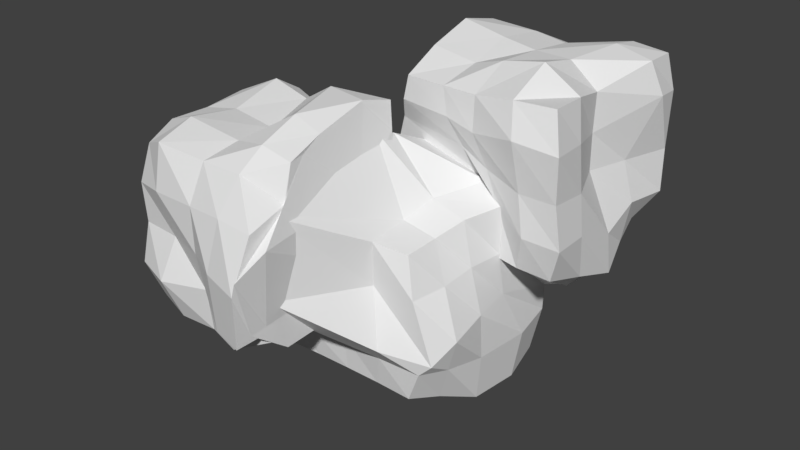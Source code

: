 # Source: cloud.blend  (saved by Blender 2.79.0; exported with 4.5.12 LTS)
import bpy
from mathutils import Matrix  # noqa: F401  (used for matrix-valued properties, if any)

bpy.ops.wm.read_factory_settings(use_empty=True)
scene = bpy.context.scene
scene.name = 'Scene'

# ---- collections
col_collection_1 = bpy.data.collections.new('Collection 1'); scene.collection.children.link(col_collection_1)

# ---- materials (node trees are filled in below, after node groups)
mat_cloud = bpy.data.materials.new('cloud')
mat_cloud.alpha_threshold = 0.0
mat_cloud.use_transparent_shadow = False
mat_cloud.roughness = 0.5

# ---- material node trees

# ---- world
world_world = bpy.data.worlds.new('World'); scene.world = world_world
world_world.color = (0.05088, 0.05088, 0.05088)
world_world.use_sun_shadow = False
world_world.sun_shadow_jitter_overblur = 0.0
world_world.cycles.sampling_method = 'MANUAL'

# ---- meshes
me_cube_001 = bpy.data.meshes.new('Cube.001')
me_cube_001.from_pydata([(-1.028, -1.015, -1.009), (-1.005, -1.004, 1.004), (-1.281, 1.309, -1.309), (-1.641, 1.227, 0.6909), (1.028, -1.015, -1.009), (1.005, -1.004, 1.004), (1.281, 1.309, -1.309), (1.641, 1.227, 0.6909), (-1.365, -0.0433, -1.361), (-1.37, -1.006, -0.4043), (-1.137, -0.1075, 1.154), (-1.377, 1.429, -0.3255), (0.0, 1.467, -1.2), (0.0, 1.667, 1.186), (1.377, 1.429, -0.3255), (1.365, -0.0433, -1.361), (1.138, -0.109, 1.155), (1.37, -1.006, -0.4043), (0.0, -1.0, -1.0), (0.05225, -2.28, 1.695), (-8.668e-05, -0.06606, 1.973), (0.0, -0.02929, -1.503), (-0.0001234, -1.644, -0.1055), (1.457, -0.1443, -0.04156), (0.0, 1.686, -0.3127), (-1.456, -0.1442, -0.04153), (-1.175, -0.5737, -1.143), (-1.138, -1.084, 0.4643), (-1.343, 0.3925, 1.223), (-1.355, 1.449, -0.7246), (-0.705, 1.458, -1.368), (1.166, 1.384, 0.8843), (1.355, 1.449, -0.7246), (1.409, 0.6899, -1.394), (1.007, -0.5064, 1.022), (1.206, -1.048, -0.5672), (0.503, -1.002, -1.001), (-0.5976, -1.158, 1.096), (-1.409, 0.6899, -1.394), (-1.206, -1.048, -0.5672), (-1.007, -0.5068, 1.022), (-1.703, 1.277, -0.129), (0.705, 1.458, -1.368), (-1.166, 1.384, 0.8843), (1.703, 1.277, -0.129), (1.175, -0.5737, -1.143), (1.346, 0.3855, 1.225), (1.138, -1.084, 0.4643), (-0.503, -1.002, -1.001), (0.5975, -1.17, 1.106), (8.26e-07, -0.4153, 2.109), (0.0002619, 0.6959, 1.62), (0.6516, -0.09608, 1.293), (-0.6506, -0.09397, 1.292), (0.0, -0.5034, -1.053), (0.0, 0.9458, -1.283), (-0.7726, -0.04188, -1.511), (0.7726, -0.04188, -1.511), (-0.7731, -1.307, -0.2721), (0.7731, -1.307, -0.2721), (0.0, -1.044, -0.5053), (-0.003136, -2.293, 0.5682), (1.543, -0.7436, -0.1032), (1.364, 0.4667, -0.03999), (1.458, -0.1, -0.6828), (1.266, -0.1105, 0.5496), (0.7478, 1.653, -0.3258), (-0.7478, 1.653, -0.3258), (0.0, 1.697, -0.778), (0.0, 1.904, 0.01883), (-1.366, 0.4659, -0.04042), (-1.543, -0.7436, -0.1032), (-1.458, -0.1, -0.6828), (-1.267, -0.1109, 0.5497), (-1.25, -0.6138, 0.5017), (-1.383, -0.6858, -0.5928), (-1.5, 0.7576, -0.7183), (-1.087, 1.508, -0.1313), (-0.7668, 1.653, -0.8081), (0.7668, 1.653, -0.8081), (1.34, 0.3674, 0.5649), (1.5, 0.7576, -0.7183), (1.383, -0.6858, -0.5928), (0.5677, -1.12, 0.4913), (0.5978, -1.075, -0.5619), (-0.5978, -1.075, -0.5619), (0.8612, 0.9322, -1.663), (-0.8612, 0.9322, -1.663), (-0.5685, -0.5248, -1.11), (-0.9763, 0.5631, 1.389), (0.9758, 0.565, 1.388), (0.5438, -0.5286, 1.126), (-0.543, -0.5274, 1.124), (0.5685, -0.5248, -1.11), (-0.5678, -1.12, 0.4914), (1.249, -0.613, 0.5018), (1.087, 1.508, -0.1313), (-1.338, 0.3686, 0.5646), (-0.1739, 0.5566, 0.5244), (-0.155, 0.4003, 2.559), (-0.1374, 2.859, 0.2531), (-0.1769, 2.61, 2.642), (2.08, 0.3911, 0.4283), (2.048, 0.346, 2.663), (1.978, 2.56, 0.4235), (2.148, 2.756, 2.73), (-0.2005, 2.296, -0.1341), (-0.2918, 0.4941, 1.955), (-0.1978, 1.624, 2.991), (-0.2093, 2.975, 1.402), (0.9168, 2.758, 0.113), (0.9251, 2.613, 2.595), (2.224, 2.81, 1.43), (2.205, 1.631, 0.06222), (1.888, 1.496, 2.506), (2.177, 0.2476, 1.532), (1.228, 0.3787, 0.5183), (0.8887, 0.3704, 2.553), (0.9548, 1.536, 2.823), (1.302, 1.888, -0.2238), (1.076, 0.4122, 1.626), (1.876, 1.493, 1.461), (0.9486, 2.893, 1.503), (-0.6931, 1.754, 2.017), (-0.2252, 1.77, 0.01703), (-0.2085, 0.3751, 2.235), (-0.1885, 2.231, 2.849), (-0.2424, 2.978, 0.8659), (0.3685, 2.853, 0.207), (1.634, 2.772, 2.774), (2.237, 2.787, 0.8245), (2.08, 2.099, 0.2895), (2.001, 0.9208, 2.63), (2.248, 0.2806, 0.9304), (1.595, 0.3769, 0.4546), (0.3964, 0.4008, 2.547), (-0.1699, 2.61, -0.03038), (-0.4287, 0.557, 1.573), (-0.1826, 0.958, 2.802), (-0.2009, 2.727, 2.095), (1.44, 2.603, 0.3067), (0.4451, 2.587, 2.599), (2.232, 2.846, 2.229), (2.15, 0.9844, 0.266), (2.176, 2.272, 2.757), (2.22, 0.1644, 2.174), (0.4708, 0.5055, 0.505), (1.49, 0.2839, 2.657), (0.9387, 0.8645, 2.858), (0.9847, 2.177, 2.764), (1.493, 1.491, 2.83), (0.4509, 1.578, 2.881), (1.526, 1.298, -0.1561), (1.093, 2.375, -0.1365), (0.6081, 2.142, -0.1907), (1.815, 1.779, -0.1686), (0.6462, 0.4823, 1.793), (1.664, 0.2297, 1.541), (1.245, 0.3901, 1.238), (0.9132, 0.3103, 2.09), (2.179, 0.8021, 1.489), (2.027, 2.104, 1.443), (2.163, 1.601, 0.6323), (1.869, 1.499, 1.964), (1.613, 2.857, 1.46), (0.4961, 2.974, 1.435), (0.9139, 2.802, 0.8884), (0.9612, 2.771, 2.098), (-0.4791, 2.711, 1.438), (-0.6568, 1.026, 2.033), (-0.282, 2.554, 0.3073), (-0.3209, 1.782, 2.797), (-0.2793, 0.9194, 2.514), (-0.5404, 1.645, 1.041), (-0.257, 2.828, 0.677), (0.4729, 2.74, 2.084), (0.5256, 2.936, 0.8693), (1.595, 2.741, 0.8804), (2.311, 2.396, 2.296), (2.159, 2.162, 0.8601), (2.221, 0.8259, 0.9174), (1.613, 0.09993, 2.237), (1.748, 0.2153, 0.9762), (0.8961, 0.5711, 1.436), (1.626, 2.244, 0.02087), (0.4611, 2.515, -0.1088), (0.754, 1.547, -0.04768), (0.5241, 2.213, 2.82), (1.654, 2.298, 2.865), (1.509, 0.8878, 2.959), (0.4743, 0.9368, 2.71), (1.875, 1.153, -0.04138), (0.4815, 0.3627, 2.175), (2.12, 0.8046, 2.11), (1.758, 2.932, 2.302), (-0.2604, 2.362, 2.504), (-1.989, -2.23, -0.09888), (-1.992, -2.235, 2.006), (-1.943, -0.1912, -0.04379), (-2.108, -0.09279, 2.129), (0.04023, -2.362, 0.2244), (0.09743, -2.063, 1.769), (0.05716, -0.1911, -0.04376), (0.07062, -0.2075, 2.461), (-2.213, -1.277, -0.3437), (-2.075, -2.315, 0.9552), (-2.123, -1.193, 2.118), (-2.003, -0.1975, 0.9532), (-1.46, -0.3859, -0.1013), (-0.9584, -0.1759, 2.009), (0.08304, -0.1961, 2.071), (0.05493, -2.084, -0.1142), (0.01167, -1.375, 2.375), (0.07194, -2.906, 0.9356), (-1.002, -2.308, -0.1854), (-0.9278, -2.311, 2.092), (-0.898, -1.239, 2.169), (-1.371, -1.452, -0.5302), (-0.9655, -2.516, 0.9648), (0.2116, -2.489, 1.389), (-0.9927, -0.224, 1.065), (-2.209, -1.191, 0.9526), (-2.206, -1.799, -0.3015), (-2.089, -2.342, 1.499), (-2.14, -0.5849, 2.171), (-1.986, -0.2001, 0.4519), (-1.604, -0.2437, -0.06284), (-0.5386, -0.1675, 2.303), (0.05842, -0.1981, 0.4982), (0.058, -0.7285, -0.047), (0.04837, -1.889, 2.206), (0.04415, -2.867, 0.2314), (-0.4569, -2.487, -0.1622), (-1.575, -2.411, 2.182), (-1.973, -0.6979, -0.07095), (-2.126, -2.405, 0.4104), (-2.131, -1.752, 2.129), (-1.956, -0.1923, 1.463), (-0.6805, -0.2815, -0.07908), (-1.583, -0.08923, 2.189), (0.07505, -0.2088, 2.397), (0.0439, -2.33, 0.07034), (0.009827, -0.6379, 2.567), (0.0698, -2.587, 1.583), (-1.528, -2.346, -0.1784), (-0.3436, -2.304, 2.094), (-0.8552, -1.828, 2.209), (-1.032, -0.5172, 2.302), (-0.3561, -1.388, 2.528), (-1.594, -1.179, 2.224), (-1.159, -1.968, -0.517), (-1.593, -0.9609, -0.3243), (-1.837, -1.362, -0.5322), (-0.6303, -1.712, -0.331), (-1.502, -2.365, 0.9581), (-0.4939, -2.757, 0.9689), (-0.9784, -2.397, 0.4229), (-0.9775, -2.524, 1.584), (0.09769, -2.879, 1.108), (0.1101, -0.8177, 1.53), (0.04848, -2.402, 0.3254), (0.0219, -1.662, 2.226), (-0.5291, -0.2336, 1.226), (-1.461, -0.2066, 0.9745), (-1.252, -0.3027, 0.464), (-0.9604, -0.1957, 1.499), (-2.274, -0.6862, 0.9455), (-2.131, -1.77, 0.9572), (-2.286, -1.22, 0.3225), (-2.273, -1.196, 1.571), (-2.147, -1.77, 1.559), (-2.267, -1.858, 0.3687), (-2.232, -0.6915, 0.4211), (-1.456, -0.191, 1.468), (-1.526, -0.2192, 0.4514), (-0.4993, -0.2139, 0.4745), (0.01439, -0.6344, 2.517), (0.05864, -0.7221, 0.4556), (0.04654, -2.643, 0.3111), (-0.4321, -2.587, 1.625), (-0.4262, -2.739, 0.2305), (-1.623, -2.561, 0.3757), (-0.7286, -0.8785, -0.1622), (-1.695, -0.8043, -0.1562), (-1.726, -1.884, -0.5351), (-1.658, -0.4151, 2.393), (-0.6045, -0.5237, 2.563), (-0.3402, -1.941, 2.331), (-1.646, -1.848, 2.311), (-0.5376, -2.218, -0.1812), (-1.595, -2.507, 1.581), (0.1011, -2.041, 1.762), (-0.5656, -0.1994, 1.88), (-2.201, -0.689, 1.556)], [], [(97, 28, 3, 41), (96, 31, 7, 44), (95, 34, 5, 47), (94, 37, 1, 27), (93, 45, 4, 36), (92, 40, 1, 37), (91, 50, 19, 49), (90, 51, 20, 52), (89, 28, 10, 53), (88, 54, 18, 48), (87, 55, 21, 56), (86, 33, 15, 57), (85, 58, 9, 39), (84, 59, 22, 60), (83, 49, 19, 61), (82, 62, 17, 35), (81, 63, 23, 64), (80, 46, 16, 65), (79, 66, 14, 32), (78, 67, 24, 68), (77, 43, 13, 69), (76, 70, 11, 29), (75, 71, 25, 72), (74, 40, 10, 73), (71, 74, 73, 25), (9, 27, 74, 71), (27, 1, 40, 74), (26, 75, 72, 8), (0, 39, 75, 26), (39, 9, 71, 75), (38, 76, 29, 2), (8, 72, 76, 38), (72, 25, 70, 76), (67, 77, 69, 24), (11, 41, 77, 67), (41, 3, 43, 77), (30, 78, 68, 12), (2, 29, 78, 30), (29, 11, 67, 78), (42, 79, 32, 6), (12, 68, 79, 42), (68, 24, 66, 79), (63, 80, 65, 23), (14, 44, 80, 63), (44, 7, 46, 80), (33, 81, 64, 15), (6, 32, 81, 33), (32, 14, 63, 81), (45, 82, 35, 4), (15, 64, 82, 45), (64, 23, 62, 82), (59, 83, 61, 22), (17, 47, 83, 59), (47, 5, 49, 83), (36, 84, 60, 18), (4, 35, 84, 36), (35, 17, 59, 84), (48, 85, 39, 0), (18, 60, 85, 48), (60, 22, 58, 85), (55, 86, 57, 21), (12, 42, 86, 55), (42, 6, 33, 86), (38, 87, 56, 8), (2, 30, 87, 38), (30, 12, 55, 87), (26, 88, 48, 0), (8, 56, 88, 26), (56, 21, 54, 88), (51, 89, 53, 20), (13, 43, 89, 51), (43, 3, 28, 89), (46, 90, 52, 16), (7, 31, 90, 46), (31, 13, 51, 90), (34, 91, 49, 5), (16, 52, 91, 34), (52, 20, 50, 91), (50, 92, 37, 19), (20, 53, 92, 50), (53, 10, 40, 92), (54, 93, 36, 18), (21, 57, 93, 54), (57, 15, 45, 93), (58, 94, 27, 9), (22, 61, 94, 58), (61, 19, 37, 94), (62, 95, 47, 17), (23, 65, 95, 62), (65, 16, 34, 95), (66, 96, 44, 14), (24, 69, 96, 66), (69, 13, 31, 96), (70, 97, 41, 11), (25, 73, 97, 70), (73, 10, 28, 97), (195, 126, 101, 139), (194, 129, 105, 142), (193, 132, 103, 145), (192, 135, 99, 125), (191, 143, 102, 134), (190, 138, 99, 135), (189, 148, 117, 147), (188, 149, 118, 150), (187, 126, 108, 151), (186, 152, 116, 146), (185, 153, 119, 154), (184, 131, 113, 155), (183, 156, 107, 137), (182, 157, 120, 158), (181, 147, 117, 159), (180, 160, 115, 133), (179, 161, 121, 162), (178, 144, 114, 163), (177, 164, 112, 130), (176, 165, 122, 166), (175, 141, 111, 167), (174, 168, 109, 127), (173, 169, 123, 170), (172, 138, 108, 171), (169, 172, 171, 123), (107, 125, 172, 169), (125, 99, 138, 172), (124, 173, 170, 106), (98, 137, 173, 124), (137, 107, 169, 173), (136, 174, 127, 100), (106, 170, 174, 136), (170, 123, 168, 174), (165, 175, 167, 122), (109, 139, 175, 165), (139, 101, 141, 175), (128, 176, 166, 110), (100, 127, 176, 128), (127, 109, 165, 176), (140, 177, 130, 104), (110, 166, 177, 140), (166, 122, 164, 177), (161, 178, 163, 121), (112, 142, 178, 161), (142, 105, 144, 178), (131, 179, 162, 113), (104, 130, 179, 131), (130, 112, 161, 179), (143, 180, 133, 102), (113, 162, 180, 143), (162, 121, 160, 180), (157, 181, 159, 120), (115, 145, 181, 157), (145, 103, 147, 181), (134, 182, 158, 116), (102, 133, 182, 134), (133, 115, 157, 182), (146, 183, 137, 98), (116, 158, 183, 146), (158, 120, 156, 183), (153, 184, 155, 119), (110, 140, 184, 153), (140, 104, 131, 184), (136, 185, 154, 106), (100, 128, 185, 136), (128, 110, 153, 185), (124, 186, 146, 98), (106, 154, 186, 124), (154, 119, 152, 186), (149, 187, 151, 118), (111, 141, 187, 149), (141, 101, 126, 187), (144, 188, 150, 114), (105, 129, 188, 144), (129, 111, 149, 188), (132, 189, 147, 103), (114, 150, 189, 132), (150, 118, 148, 189), (148, 190, 135, 117), (118, 151, 190, 148), (151, 108, 138, 190), (152, 191, 134, 116), (119, 155, 191, 152), (155, 113, 143, 191), (156, 192, 125, 107), (120, 159, 192, 156), (159, 117, 135, 192), (160, 193, 145, 115), (121, 163, 193, 160), (163, 114, 132, 193), (164, 194, 142, 112), (122, 167, 194, 164), (167, 111, 129, 194), (168, 195, 139, 109), (123, 171, 195, 168), (171, 108, 126, 195), (293, 224, 199, 237), (292, 227, 203, 240), (291, 230, 201, 243), (290, 233, 197, 223), (289, 241, 200, 232), (288, 236, 197, 233), (287, 246, 215, 245), (286, 247, 216, 248), (285, 224, 206, 249), (284, 250, 214, 244), (283, 251, 217, 252), (282, 229, 211, 253), (281, 254, 205, 235), (280, 255, 218, 256), (279, 245, 215, 257), (278, 258, 213, 231), (277, 259, 219, 260), (276, 242, 212, 261), (275, 262, 210, 228), (274, 263, 220, 264), (273, 239, 209, 265), (272, 266, 207, 225), (271, 267, 221, 268), (270, 236, 206, 269), (267, 270, 269, 221), (205, 223, 270, 267), (223, 197, 236, 270), (222, 271, 268, 204), (196, 235, 271, 222), (235, 205, 267, 271), (234, 272, 225, 198), (204, 268, 272, 234), (268, 221, 266, 272), (263, 273, 265, 220), (207, 237, 273, 263), (237, 199, 239, 273), (226, 274, 264, 208), (198, 225, 274, 226), (225, 207, 263, 274), (238, 275, 228, 202), (208, 264, 275, 238), (264, 220, 262, 275), (259, 276, 261, 219), (210, 240, 276, 259), (240, 203, 242, 276), (229, 277, 260, 211), (202, 228, 277, 229), (228, 210, 259, 277), (241, 278, 231, 200), (211, 260, 278, 241), (260, 219, 258, 278), (255, 279, 257, 218), (213, 243, 279, 255), (243, 201, 245, 279), (232, 280, 256, 214), (200, 231, 280, 232), (231, 213, 255, 280), (244, 281, 235, 196), (214, 256, 281, 244), (256, 218, 254, 281), (251, 282, 253, 217), (208, 238, 282, 251), (238, 202, 229, 282), (234, 283, 252, 204), (198, 226, 283, 234), (226, 208, 251, 283), (222, 284, 244, 196), (204, 252, 284, 222), (252, 217, 250, 284), (247, 285, 249, 216), (209, 239, 285, 247), (239, 199, 224, 285), (242, 286, 248, 212), (203, 227, 286, 242), (227, 209, 247, 286), (230, 287, 245, 201), (212, 248, 287, 230), (248, 216, 246, 287), (246, 288, 233, 215), (216, 249, 288, 246), (249, 206, 236, 288), (250, 289, 232, 214), (217, 253, 289, 250), (253, 211, 241, 289), (254, 290, 223, 205), (218, 257, 290, 254), (257, 215, 233, 290), (258, 291, 243, 213), (219, 261, 291, 258), (261, 212, 230, 291), (262, 292, 240, 210), (220, 265, 292, 262), (265, 209, 227, 292), (266, 293, 237, 207), (221, 269, 293, 266), (269, 206, 224, 293)])
_uv = me_cube_001.uv_layers.new(name='UVMap')
_uv.uv.foreach_set('vector', [0.3363, 0.599, 0.3408, 0.5427, 0.4058, 0.5924, 0.4067, 0.6629, 0.0882, 0.05333, 0.009403, 0.06127, 0.01925, 0.01728, 0.08158, 0.0, 0.4577, 0.6736, 0.4669, 0.718, 0.427, 0.7184, 0.4193, 0.6723, 0.9, 0.04957, 0.914, 0.0, 0.9452, 0.01643, 0.9439, 0.06403, 0.03721, 0.7265, 0.03543, 0.7786, 0.0, 0.7661, 0.0005285, 0.7211, 0.2674, 0.141, 0.257, 0.1792, 0.2192, 0.1674, 0.2181, 0.1307, 0.9371, 0.8793, 0.8938, 0.9507, 0.7956, 0.8256, 0.8975, 0.8447, 0.388, 0.04277, 0.3797, 0.1273, 0.3277, 0.1113, 0.3294, 0.05356, 0.3442, 0.2035, 0.3206, 0.2288, 0.2863, 0.1999, 0.3004, 0.1608, 0.03721, 0.629, 0.03608, 0.6777, 0.0006003, 0.678, 0.0005285, 0.6349, 0.1591, 0.6035, 0.143, 0.6769, 0.08785, 0.6778, 0.08736, 0.6116, 0.1591, 0.7511, 0.1309, 0.798, 0.08055, 0.7947, 0.08736, 0.7441, 0.9934, 0.3367, 0.9649, 0.3215, 0.9909, 0.2703, 0.9954, 0.2845, 0.9934, 0.4392, 0.9649, 0.454, 0.9349, 0.3878, 0.9929, 0.3878, 0.9306, 0.8054, 0.8975, 0.8447, 0.7956, 0.8256, 0.8495, 0.7481, 0.4485, 0.5799, 0.4465, 0.6219, 0.4235, 0.5973, 0.4187, 0.5837, 0.5642, 0.5635, 0.5428, 0.6229, 0.4943, 0.625, 0.4955, 0.5699, 0.5369, 0.6751, 0.5408, 0.7316, 0.4999, 0.7277, 0.4982, 0.6757, 0.144, 0.07106, 0.1067, 0.07996, 0.09993, 0.02547, 0.1311, 0.02142, 0.1671, 0.2, 0.1292, 0.2057, 0.1165, 0.1433, 0.1527, 0.1363, 0.121, 0.2362, 0.04456, 0.2574, 0.0, 0.1659, 0.088, 0.1498, 0.3626, 0.7108, 0.3417, 0.6513, 0.4179, 0.6797, 0.4179, 0.714, 0.2472, 0.6938, 0.2446, 0.6519, 0.2928, 0.649, 0.2939, 0.7041, 0.2572, 0.6002, 0.2676, 0.5556, 0.3003, 0.5462, 0.2977, 0.5982, 0.2446, 0.6519, 0.2572, 0.6002, 0.2977, 0.5982, 0.2928, 0.649, 0.2222, 0.6763, 0.2192, 0.6012, 0.2572, 0.6002, 0.2446, 0.6519, 0.2192, 0.6012, 0.2277, 0.5551, 0.2676, 0.5556, 0.2572, 0.6002, 0.2539, 0.741, 0.2472, 0.6938, 0.2939, 0.7041, 0.2957, 0.7622, 0.2189, 0.7274, 0.2181, 0.6898, 0.2472, 0.6938, 0.2539, 0.741, 0.2181, 0.6898, 0.2222, 0.6763, 0.2446, 0.6519, 0.2472, 0.6938, 0.3544, 0.7682, 0.3626, 0.7108, 0.4179, 0.714, 0.4044, 0.7632, 0.2957, 0.7622, 0.2939, 0.7041, 0.3626, 0.7108, 0.3544, 0.7682, 0.2939, 0.7041, 0.2928, 0.649, 0.3417, 0.6513, 0.3626, 0.7108, 0.1292, 0.2057, 0.121, 0.2362, 0.088, 0.1498, 0.1165, 0.1433, 0.1415, 0.2571, 0.1329, 0.2864, 0.121, 0.2362, 0.1292, 0.2057, 0.1329, 0.2864, 0.06874, 0.2933, 0.04456, 0.2574, 0.121, 0.2362, 0.2122, 0.185, 0.1671, 0.2, 0.1527, 0.1363, 0.1884, 0.1283, 0.2181, 0.2333, 0.172, 0.2493, 0.1671, 0.2, 0.2122, 0.185, 0.172, 0.2493, 0.1415, 0.2571, 0.1292, 0.2057, 0.1671, 0.2, 0.1909, 0.06641, 0.144, 0.07106, 0.1311, 0.02142, 0.1795, 0.01783, 0.1884, 0.1283, 0.1527, 0.1363, 0.144, 0.07106, 0.1909, 0.06641, 0.1527, 0.1363, 0.1165, 0.1433, 0.1067, 0.07996, 0.144, 0.07106, 0.5428, 0.6229, 0.5369, 0.6751, 0.4982, 0.6757, 0.4943, 0.625, 0.6188, 0.5947, 0.609, 0.6117, 0.5369, 0.6751, 0.5428, 0.6229, 0.609, 0.6117, 0.6077, 0.6822, 0.5408, 0.7316, 0.5369, 0.6751, 0.5559, 0.506, 0.5642, 0.5635, 0.4955, 0.5699, 0.4971, 0.5117, 0.6051, 0.5111, 0.6188, 0.5605, 0.5642, 0.5635, 0.5559, 0.506, 0.6188, 0.5605, 0.6188, 0.5947, 0.5428, 0.6229, 0.5642, 0.5635, 0.4544, 0.5326, 0.4485, 0.5799, 0.4187, 0.5837, 0.4188, 0.546, 0.4971, 0.5117, 0.4955, 0.5699, 0.4485, 0.5799, 0.4544, 0.5326, 0.4955, 0.5699, 0.4943, 0.625, 0.4465, 0.6219, 0.4485, 0.5799, 0.9569, 0.7442, 0.9306, 0.8054, 0.8495, 0.7481, 0.9237, 0.736, 0.9993, 0.736, 1.0, 0.8126, 0.9569, 0.8268, 0.9589, 0.7583, 1.0, 0.8126, 1.0, 0.8605, 0.9723, 0.8769, 0.9569, 0.8268, 0.9849, 0.1446, 0.9498, 0.1536, 0.9452, 0.1025, 0.9848, 0.1019, 0.9856, 0.1894, 0.9502, 0.205, 0.9498, 0.1536, 0.9849, 0.1446, 0.9954, 0.4913, 0.9909, 0.5051, 0.9649, 0.454, 0.9934, 0.4392, 0.9849, 0.0591, 0.9498, 0.05197, 0.9502, 0.0, 0.9856, 0.01464, 0.9848, 0.1019, 0.9452, 0.1025, 0.9498, 0.05197, 0.9849, 0.0591, 0.9929, 0.3878, 0.9349, 0.3878, 0.9649, 0.3215, 0.9934, 0.3367, 0.143, 0.6769, 0.1591, 0.7511, 0.08736, 0.7441, 0.08785, 0.6778, 0.1741, 0.6764, 0.181, 0.737, 0.1591, 0.7511, 0.143, 0.6769, 0.1909, 0.06641, 0.1795, 0.01783, 0.1919, 0.001384, 0.2181, 0.0451, 0.1309, 0.5564, 0.1591, 0.6035, 0.08736, 0.6116, 0.08055, 0.5606, 0.1684, 0.5668, 0.181, 0.6161, 0.1591, 0.6035, 0.1309, 0.5564, 0.181, 0.6161, 0.1741, 0.6764, 0.143, 0.6769, 0.1591, 0.6035, 0.03543, 0.5771, 0.03721, 0.629, 0.0005285, 0.6349, 4.788e-09, 0.5899, 0.08055, 0.5606, 0.08736, 0.6116, 0.03721, 0.629, 0.03543, 0.5771, 0.08736, 0.6116, 0.08785, 0.6778, 0.03608, 0.6777, 0.03721, 0.629, 0.3797, 0.1273, 0.3442, 0.2035, 0.3004, 0.1608, 0.3277, 0.1113, 0.4463, 0.1479, 0.3942, 0.2358, 0.3442, 0.2035, 0.3797, 0.1273, 0.3942, 0.2358, 0.3686, 0.2703, 0.3206, 0.2288, 0.3442, 0.2035, 0.3802, 0.007289, 0.388, 0.04277, 0.3294, 0.05356, 0.3371, 0.01254, 0.442, 0.0, 0.4463, 0.04376, 0.388, 0.04277, 0.3802, 0.007289, 0.4463, 0.04376, 0.4463, 0.1479, 0.3797, 0.1273, 0.388, 0.04277, 0.3021, 0.01337, 0.2916, 0.0515, 0.2441, 0.03201, 0.2641, 0.001834, 0.3371, 0.01254, 0.3294, 0.05356, 0.2916, 0.0515, 0.3021, 0.01337, 0.9569, 0.9135, 0.9226, 0.9597, 0.8938, 0.9507, 0.9371, 0.8793, 0.9349, 0.456, 0.8587, 0.4286, 0.8673, 0.3753, 0.9349, 0.2922, 0.9182, 0.4827, 0.8642, 0.4681, 0.8587, 0.4286, 0.9349, 0.456, 0.3004, 0.1608, 0.2863, 0.1999, 0.257, 0.1792, 0.2674, 0.141, 0.03608, 0.6777, 0.03721, 0.7265, 0.0005285, 0.7211, 0.0006003, 0.678, 0.08785, 0.6778, 0.08736, 0.7441, 0.03721, 0.7265, 0.03608, 0.6777, 0.08736, 0.7441, 0.08055, 0.7947, 0.03543, 0.7786, 0.03721, 0.7265, 0.8987, 0.1172, 0.9, 0.04957, 0.9439, 0.06403, 0.9452, 0.1411, 0.8389, 0.0867, 0.8457, 0.03047, 0.9, 0.04957, 0.8987, 0.1172, 0.8467, 0.2703, 0.9349, 0.2922, 0.8673, 0.3753, 0.8193, 0.3673, 0.4465, 0.6219, 0.4577, 0.6736, 0.4193, 0.6723, 0.4235, 0.5973, 0.4943, 0.625, 0.4982, 0.6757, 0.4577, 0.6736, 0.4465, 0.6219, 0.4982, 0.6757, 0.4999, 0.7277, 0.4669, 0.718, 0.4577, 0.6736, 0.1067, 0.07996, 0.0882, 0.05333, 0.08158, 0.0, 0.09993, 0.02547, 0.1165, 0.1433, 0.088, 0.1498, 0.0882, 0.05333, 0.1067, 0.07996, 0.088, 0.1498, 0.0, 0.1659, 0.009403, 0.06127, 0.0882, 0.05333, 0.3417, 0.6513, 0.3363, 0.599, 0.4067, 0.6629, 0.4179, 0.6797, 0.2928, 0.649, 0.2977, 0.5982, 0.3363, 0.599, 0.3417, 0.6513, 0.2977, 0.5982, 0.3003, 0.5462, 0.3408, 0.5427, 0.3363, 0.599, 0.2577, 0.4945, 0.2653, 0.5251, 0.2368, 0.5042, 0.2321, 0.4564, 0.1624, 0.331, 0.1537, 0.2933, 0.1949, 0.2975, 0.2007, 0.3386, 0.6139, 0.1756, 0.6553, 0.1641, 0.6601, 0.2128, 0.6213, 0.2295, 0.6572, 0.586, 0.6272, 0.5787, 0.626, 0.5318, 0.652, 0.5273, 0.8798, 0.5319, 0.9025, 0.506, 0.9496, 0.5065, 0.9557, 0.5477, 0.7624, 0.429, 0.8152, 0.4277, 0.8112, 0.4786, 0.767, 0.4771, 0.6793, 0.4256, 0.725, 0.4311, 0.7274, 0.478, 0.679, 0.4816, 0.6717, 0.3084, 0.7249, 0.3225, 0.7256, 0.3753, 0.6822, 0.3772, 0.7621, 0.3199, 0.8193, 0.3201, 0.8185, 0.3686, 0.7662, 0.3723, 0.8627, 0.6307, 0.868, 0.5633, 0.9614, 0.5788, 0.9587, 0.6444, 0.7982, 0.6637, 0.801, 0.6087, 0.8277, 0.5874, 0.818, 0.6485, 0.1518, 0.5336, 0.1891, 0.5132, 0.2007, 0.5392, 0.1686, 0.5564, 0.7163, 0.6183, 0.6877, 0.5984, 0.6742, 0.5186, 0.7046, 0.506, 0.7544, 0.6943, 0.709, 0.6875, 0.7015, 0.6356, 0.7327, 0.6498, 0.6534, 0.6851, 0.6192, 0.673, 0.6271, 0.6209, 0.6644, 0.6232, 0.518, 0.1781, 0.564, 0.178, 0.5695, 0.2253, 0.5211, 0.2246, 0.5083, 0.06452, 0.5555, 0.06775, 0.5595, 0.1208, 0.4922, 0.1134, 0.6224, 0.03776, 0.6601, 0.04719, 0.6433, 0.116, 0.5998, 0.1182, 0.1483, 0.4538, 0.1501, 0.4031, 0.1992, 0.4067, 0.1996, 0.4582, 0.06177, 0.4513, 0.05996, 0.4029, 0.09666, 0.3986, 0.09348, 0.4518, 0.05984, 0.3514, 0.05887, 0.31, 0.09726, 0.3103, 0.09891, 0.3501, 0.236, 0.3345, 0.2387, 0.4, 0.2181, 0.395, 0.2223, 0.3493, 0.3272, 0.3757, 0.3682, 0.4656, 0.3102, 0.4576, 0.2609, 0.3054, 0.3728, 0.5083, 0.3674, 0.5327, 0.3126, 0.5427, 0.3015, 0.5245, 0.3682, 0.4656, 0.3728, 0.5083, 0.3015, 0.5245, 0.3102, 0.4576, 0.4115, 0.4644, 0.4187, 0.4896, 0.3728, 0.5083, 0.3682, 0.4656, 0.4187, 0.4896, 0.414, 0.517, 0.3674, 0.5327, 0.3728, 0.5083, 0.3261, 0.2879, 0.3272, 0.3757, 0.2609, 0.3054, 0.2853, 0.2703, 0.4187, 0.3422, 0.4097, 0.4311, 0.3272, 0.3757, 0.3261, 0.2879, 0.4097, 0.4311, 0.4115, 0.4644, 0.3682, 0.4656, 0.3272, 0.3757, 0.2594, 0.2764, 0.236, 0.3345, 0.2223, 0.3493, 0.2371, 0.2983, 0.2853, 0.2703, 0.2609, 0.3054, 0.236, 0.3345, 0.2594, 0.2764, 0.2609, 0.3054, 0.3102, 0.4576, 0.2387, 0.4, 0.236, 0.3345, 0.05996, 0.4029, 0.05984, 0.3514, 0.09891, 0.3501, 0.09666, 0.3986, 0.003328, 0.4053, 0.005866, 0.3503, 0.05984, 0.3514, 0.05996, 0.4029, 0.005866, 0.3503, 0.008944, 0.3057, 0.05887, 0.31, 0.05984, 0.3514, 0.04869, 0.5084, 0.06177, 0.4513, 0.09348, 0.4518, 0.09294, 0.518, 0.008139, 0.5041, 0.0, 0.4505, 0.06177, 0.4513, 0.04869, 0.5084, 0.0, 0.4505, 0.003328, 0.4053, 0.05996, 0.4029, 0.06177, 0.4513, 0.1358, 0.5042, 0.1483, 0.4538, 0.1996, 0.4582, 0.1793, 0.4952, 0.09294, 0.518, 0.09348, 0.4518, 0.1483, 0.4538, 0.1358, 0.5042, 0.09348, 0.4518, 0.09666, 0.3986, 0.1501, 0.4031, 0.1483, 0.4538, 0.5555, 0.06775, 0.6224, 0.03776, 0.5998, 0.1182, 0.5595, 0.1208, 0.5515, 0.006405, 0.6155, 0.0, 0.6224, 0.03776, 0.5555, 0.06775, 0.6155, 0.0, 0.6561, 0.006003, 0.6601, 0.04719, 0.6224, 0.03776, 0.4629, 0.07272, 0.5083, 0.06452, 0.4922, 0.1134, 0.4463, 0.1129, 0.472, 0.03332, 0.503, 0.01081, 0.5083, 0.06452, 0.4629, 0.07272, 0.503, 0.01081, 0.5515, 0.006405, 0.5555, 0.06775, 0.5083, 0.06452, 0.4652, 0.1677, 0.518, 0.1781, 0.5211, 0.2246, 0.4806, 0.2181, 0.4463, 0.1129, 0.4922, 0.1134, 0.518, 0.1781, 0.4652, 0.1677, 0.4922, 0.1134, 0.5595, 0.1208, 0.564, 0.178, 0.518, 0.1781, 0.709, 0.6875, 0.6534, 0.6851, 0.6644, 0.6232, 0.7015, 0.6356, 0.71, 0.7309, 0.6586, 0.736, 0.6534, 0.6851, 0.709, 0.6875, 0.6586, 0.736, 0.6188, 0.7198, 0.6192, 0.673, 0.6534, 0.6851, 0.7959, 0.6791, 0.7544, 0.6943, 0.7327, 0.6498, 0.7906, 0.6479, 0.7982, 0.7201, 0.7582, 0.736, 0.7544, 0.6943, 0.7959, 0.6791, 0.7582, 0.736, 0.71, 0.7309, 0.709, 0.6875, 0.7544, 0.6943, 0.791, 0.5821, 0.7163, 0.6183, 0.7046, 0.506, 0.7889, 0.5267, 0.7906, 0.6479, 0.7327, 0.6498, 0.7163, 0.6183, 0.791, 0.5821, 0.7327, 0.6498, 0.7015, 0.6356, 0.6877, 0.5984, 0.7163, 0.6183, 0.801, 0.6087, 0.8124, 0.5617, 0.8332, 0.5425, 0.8277, 0.5874, 0.09294, 0.518, 0.1358, 0.5042, 0.1518, 0.5336, 0.1083, 0.5447, 0.1358, 0.5042, 0.1793, 0.4952, 0.1891, 0.5132, 0.1518, 0.5336, 0.8006, 0.7179, 0.7982, 0.6637, 0.818, 0.6485, 0.817, 0.7184, 0.008139, 0.5041, 0.04869, 0.5084, 0.05709, 0.54, 0.006188, 0.5316, 0.04869, 0.5084, 0.09294, 0.518, 0.1083, 0.5447, 0.05709, 0.54, 0.8588, 0.7158, 0.8627, 0.6307, 0.9587, 0.6444, 0.9614, 0.6997, 0.817, 0.7184, 0.818, 0.6485, 0.8627, 0.6307, 0.8588, 0.7158, 0.818, 0.6485, 0.8277, 0.5874, 0.868, 0.5633, 0.8627, 0.6307, 0.7249, 0.3225, 0.7621, 0.3199, 0.7662, 0.3723, 0.7256, 0.3753, 0.7309, 0.289, 0.7693, 0.2926, 0.7621, 0.3199, 0.7249, 0.3225, 0.7693, 0.2926, 0.8193, 0.2919, 0.8193, 0.3201, 0.7621, 0.3199, 0.6296, 0.3109, 0.6717, 0.3084, 0.6822, 0.3772, 0.6503, 0.3812, 0.6332, 0.2708, 0.6745, 0.2703, 0.6717, 0.3084, 0.6296, 0.3109, 0.6745, 0.2703, 0.7309, 0.289, 0.7249, 0.3225, 0.6717, 0.3084, 0.6397, 0.427, 0.6793, 0.4256, 0.679, 0.4816, 0.6343, 0.4745, 0.6503, 0.3812, 0.6822, 0.3772, 0.6793, 0.4256, 0.6397, 0.427, 0.6822, 0.3772, 0.7256, 0.3753, 0.725, 0.4311, 0.6793, 0.4256, 0.725, 0.4311, 0.7624, 0.429, 0.767, 0.4771, 0.7274, 0.478, 0.7256, 0.3753, 0.7662, 0.3723, 0.7624, 0.429, 0.725, 0.4311, 0.7662, 0.3723, 0.8185, 0.3686, 0.8152, 0.4277, 0.7624, 0.429, 0.868, 0.5633, 0.8798, 0.5319, 0.9557, 0.5477, 0.9614, 0.5788, 0.8277, 0.5874, 0.8332, 0.5425, 0.8798, 0.5319, 0.868, 0.5633, 0.8332, 0.5425, 0.8501, 0.5073, 0.9025, 0.506, 0.8798, 0.5319, 0.6877, 0.5984, 0.6572, 0.586, 0.652, 0.5273, 0.6742, 0.5186, 0.7015, 0.6356, 0.6644, 0.6232, 0.6572, 0.586, 0.6877, 0.5984, 0.6644, 0.6232, 0.6271, 0.6209, 0.6272, 0.5787, 0.6572, 0.586, 0.564, 0.178, 0.6139, 0.1756, 0.6213, 0.2295, 0.5695, 0.2253, 0.5595, 0.1208, 0.5998, 0.1182, 0.6139, 0.1756, 0.564, 0.178, 0.5998, 0.1182, 0.6433, 0.116, 0.6553, 0.1641, 0.6139, 0.1756, 0.1501, 0.4031, 0.1624, 0.331, 0.2007, 0.3386, 0.1992, 0.4067, 0.09666, 0.3986, 0.09891, 0.3501, 0.1624, 0.331, 0.1501, 0.4031, 0.09891, 0.3501, 0.09726, 0.3103, 0.1537, 0.2933, 0.1624, 0.331, 0.2387, 0.4, 0.2577, 0.4945, 0.2321, 0.4564, 0.2181, 0.395, 0.3102, 0.4576, 0.3015, 0.5245, 0.2577, 0.4945, 0.2387, 0.4, 0.3015, 0.5245, 0.3126, 0.5427, 0.2653, 0.5251, 0.2577, 0.4945, 0.5522, 0.7848, 0.5583, 0.7316, 0.5979, 0.7332, 0.5922, 0.7903, 0.6733, 0.9017, 0.6687, 0.9377, 0.6188, 0.9469, 0.6189, 0.9415, 0.4792, 0.347, 0.444, 0.3612, 0.4786, 0.3452, 0.4919, 0.2996, 0.1382, 0.8498, 0.1389, 0.798, 0.1736, 0.8138, 0.1791, 0.8577, 0.2655, 0.8341, 0.219, 0.8142, 0.2194, 0.8045, 0.2589, 0.8141, 0.8, 0.1455, 0.8389, 0.1403, 0.828, 0.1831, 0.7946, 0.195, 0.6951, 0.1538, 0.7364, 0.1461, 0.7426, 0.1886, 0.6956, 0.1883, 0.7155, 0.0306, 0.7498, 0.03432, 0.7395, 0.0973, 0.6961, 0.1039, 0.8, 0.02377, 0.8389, 0.04156, 0.8379, 0.09353, 0.7954, 0.0909, 0.3608, 0.8748, 0.3153, 0.868, 0.3027, 0.8279, 0.3449, 0.8249, 0.1791, 0.8439, 0.1887, 0.828, 0.1997, 0.798, 0.2164, 0.8342, 0.2818, 0.9285, 0.2189, 0.9337, 0.2181, 0.8404, 0.2732, 0.8773, 0.1374, 0.9532, 0.131, 0.9026, 0.1771, 0.9042, 0.1791, 0.9512, 0.03992, 0.963, 0.04667, 0.8999, 0.08671, 0.901, 0.08784, 0.9472, 0.04488, 0.8433, 0.04176, 0.8022, 0.08819, 0.8039, 0.08888, 0.848, 0.5938, 0.2906, 0.5292, 0.2733, 0.5429, 0.2703, 0.5995, 0.2712, 0.588, 0.4554, 0.5015, 0.451, 0.508, 0.3081, 0.5934, 0.3112, 0.4227, 0.4693, 0.4187, 0.4692, 0.4319, 0.4055, 0.443, 0.3806, 0.6764, 0.7826, 0.6742, 0.8459, 0.6202, 0.9141, 0.6317, 0.7817, 0.7587, 0.7865, 0.7504, 0.8304, 0.7123, 0.8351, 0.7364, 0.7848, 0.747, 0.8722, 0.7532, 0.9352, 0.704, 0.9152, 0.7072, 0.8719, 0.5562, 0.882, 0.5548, 0.8372, 0.5937, 0.8341, 0.5954, 0.877, 0.4629, 0.8912, 0.4676, 0.8402, 0.5141, 0.8385, 0.5143, 0.8927, 0.4655, 0.7888, 0.4647, 0.7398, 0.5097, 0.7385, 0.5115, 0.7856, 0.4676, 0.8402, 0.4655, 0.7888, 0.5115, 0.7856, 0.5141, 0.8385, 0.4239, 0.8424, 0.4197, 0.796, 0.4655, 0.7888, 0.4676, 0.8402, 0.4197, 0.796, 0.4263, 0.752, 0.4647, 0.7398, 0.4655, 0.7888, 0.47, 0.9482, 0.4629, 0.8912, 0.5143, 0.8927, 0.5121, 0.9498, 0.4346, 0.9322, 0.4187, 0.8895, 0.4629, 0.8912, 0.47, 0.9482, 0.4187, 0.8895, 0.4239, 0.8424, 0.4676, 0.8402, 0.4629, 0.8912, 0.5573, 0.9237, 0.5562, 0.882, 0.5954, 0.877, 0.5979, 0.9194, 0.5121, 0.9498, 0.5143, 0.8927, 0.5562, 0.882, 0.5573, 0.9237, 0.5143, 0.8927, 0.5141, 0.8385, 0.5548, 0.8372, 0.5562, 0.882, 0.7504, 0.8304, 0.747, 0.8722, 0.7072, 0.8719, 0.7123, 0.8351, 0.7939, 0.8319, 0.7871, 0.8747, 0.747, 0.8722, 0.7504, 0.8304, 0.7871, 0.8747, 0.7956, 0.9332, 0.7532, 0.9352, 0.747, 0.8722, 0.768, 0.7433, 0.7587, 0.7865, 0.7364, 0.7848, 0.7562, 0.7371, 0.7951, 0.7476, 0.7956, 0.7895, 0.7587, 0.7865, 0.768, 0.7433, 0.7956, 0.7895, 0.7939, 0.8319, 0.7504, 0.8304, 0.7587, 0.7865, 0.694, 0.736, 0.6764, 0.7826, 0.6317, 0.7817, 0.6351, 0.7361, 0.7562, 0.7371, 0.7364, 0.7848, 0.6764, 0.7826, 0.694, 0.736, 0.7364, 0.7848, 0.7123, 0.8351, 0.6742, 0.8459, 0.6764, 0.7826, 0.5015, 0.451, 0.4227, 0.4693, 0.443, 0.3806, 0.508, 0.3081, 0.4599, 0.5057, 0.4337, 0.5057, 0.4227, 0.4693, 0.5015, 0.451, 0.4337, 0.5057, 0.4286, 0.506, 0.4187, 0.4692, 0.4227, 0.4693, 0.6283, 0.4532, 0.588, 0.4554, 0.5934, 0.3112, 0.6296, 0.337, 0.6296, 0.4991, 0.5861, 0.5003, 0.588, 0.4554, 0.6283, 0.4532, 0.5861, 0.5003, 0.4599, 0.5057, 0.5015, 0.451, 0.588, 0.4554, 0.219, 0.8142, 0.2188, 0.7804, 0.2188, 0.7682, 0.2194, 0.8045, 0.6296, 0.337, 0.5934, 0.3112, 0.5938, 0.2906, 0.6141, 0.3166, 0.5934, 0.3112, 0.508, 0.3081, 0.5292, 0.2733, 0.5938, 0.2906, 0.04667, 0.8999, 0.04488, 0.8433, 0.08888, 0.848, 0.08671, 0.901, 0.0, 0.9016, 0.004831, 0.8455, 0.04488, 0.8433, 0.04667, 0.8999, 0.6626, 0.2213, 0.6601, 0.1741, 0.6956, 0.1883, 0.7029, 0.2203, 0.04416, 0.9962, 0.03992, 0.963, 0.08784, 0.9472, 0.08934, 0.9992, 0.2194, 0.8045, 0.2188, 0.7682, 0.2566, 0.7773, 0.2589, 0.8141, 0.001143, 0.962, 0.0, 0.9016, 0.04667, 0.8999, 0.03992, 0.963, 0.1308, 1.0, 0.1374, 0.9532, 0.1791, 0.9512, 0.1689, 0.9941, 0.08934, 0.9992, 0.08784, 0.9472, 0.1374, 0.9532, 0.1308, 1.0, 0.08784, 0.9472, 0.08671, 0.901, 0.131, 0.9026, 0.1374, 0.9532, 0.351, 0.9304, 0.2818, 0.9285, 0.2732, 0.8773, 0.3326, 0.9054, 0.341, 0.9607, 0.2785, 0.9671, 0.2818, 0.9285, 0.351, 0.9304, 0.2785, 0.9671, 0.2193, 0.9718, 0.2189, 0.9337, 0.2818, 0.9285, 0.1825, 0.8694, 0.1791, 0.8439, 0.2164, 0.8342, 0.2164, 0.8708, 0.38, 0.9718, 0.3527, 0.969, 0.3595, 0.9335, 0.382, 0.937, 0.3527, 0.969, 0.341, 0.9607, 0.351, 0.9304, 0.3595, 0.9335, 0.3997, 0.8697, 0.3608, 0.8748, 0.3449, 0.8249, 0.3822, 0.8294, 0.4006, 0.9089, 0.3701, 0.9119, 0.3608, 0.8748, 0.3997, 0.8697, 0.3701, 0.9119, 0.3326, 0.9054, 0.3153, 0.868, 0.3608, 0.8748, 0.7498, 0.03432, 0.8, 0.02377, 0.7954, 0.0909, 0.7395, 0.0973, 0.7437, 0.0108, 0.7938, 0.0, 0.8, 0.02377, 0.7498, 0.03432, 0.7938, 0.0, 0.836, 0.001002, 0.8389, 0.04156, 0.8, 0.02377, 0.6662, 0.04051, 0.7155, 0.0306, 0.6961, 0.1039, 0.6665, 0.1058, 0.6611, 0.006254, 0.71, 0.005255, 0.7155, 0.0306, 0.6662, 0.04051, 0.71, 0.005255, 0.7437, 0.0108, 0.7498, 0.03432, 0.7155, 0.0306, 0.6639, 0.1518, 0.6951, 0.1538, 0.6956, 0.1883, 0.6601, 0.1741, 0.6665, 0.1058, 0.6961, 0.1039, 0.6951, 0.1538, 0.6639, 0.1518, 0.6961, 0.1039, 0.7395, 0.0973, 0.7364, 0.1461, 0.6951, 0.1538, 0.7364, 0.1461, 0.8, 0.1455, 0.7946, 0.195, 0.7426, 0.1886, 0.7395, 0.0973, 0.7954, 0.0909, 0.8, 0.1455, 0.7364, 0.1461, 0.7954, 0.0909, 0.8379, 0.09353, 0.8389, 0.1403, 0.8, 0.1455, 0.3153, 0.868, 0.2655, 0.8341, 0.2589, 0.8141, 0.3027, 0.8279, 0.3326, 0.9054, 0.2732, 0.8773, 0.2655, 0.8341, 0.3153, 0.868, 0.2732, 0.8773, 0.2181, 0.8404, 0.219, 0.8142, 0.2655, 0.8341, 0.131, 0.9026, 0.1382, 0.8498, 0.1791, 0.8577, 0.1771, 0.9042, 0.08671, 0.901, 0.08888, 0.848, 0.1382, 0.8498, 0.131, 0.9026, 0.08888, 0.848, 0.08819, 0.8039, 0.1389, 0.798, 0.1382, 0.8498, 0.5292, 0.2733, 0.4792, 0.347, 0.4919, 0.2996, 0.5429, 0.2703, 0.2007, 0.378, 0.2117, 0.2933, 0.2074, 0.3335, 0.2117, 0.415, 0.443, 0.3806, 0.4319, 0.4055, 0.444, 0.3612, 0.4792, 0.347, 0.6742, 0.8459, 0.6733, 0.9017, 0.6189, 0.9415, 0.6202, 0.9141, 0.7123, 0.8351, 0.7072, 0.8719, 0.6733, 0.9017, 0.6742, 0.8459, 0.7072, 0.8719, 0.704, 0.9152, 0.6687, 0.9377, 0.6733, 0.9017, 0.5548, 0.8372, 0.5522, 0.7848, 0.5922, 0.7903, 0.5937, 0.8341, 0.5141, 0.8385, 0.5115, 0.7856, 0.5522, 0.7848, 0.5548, 0.8372, 0.5115, 0.7856, 0.5097, 0.7385, 0.5583, 0.7316, 0.5522, 0.7848])
me_cube_001.materials.append(mat_cloud)
me_cube_001.use_remesh_preserve_volume = False
me_cube_001.use_remesh_preserve_attributes = False
me_cube_001.use_mirror_vertex_groups = False
me_cube_001.update()

# ---- objects
ob_cube = bpy.data.objects.new('Cube', me_cube_001)

# ---- transforms, parenting, visibility, modifiers, constraints
ob_cube.location = (0.0, 0.0, 0.0)
ob_cube.lineart.crease_threshold = 0.0

# ---- collection membership
col_collection_1.objects.link(ob_cube)

# ---- scene / render settings (as saved in the file)
scene.frame_start = 1; scene.frame_end = 250; scene.frame_set(4)
scene.render.engine = 'BLENDER_EEVEE_NEXT'
scene.render.resolution_percentage = 50
scene.render.dither_intensity = 0.0
scene.cycles.use_denoising = False
scene.cycles.samples = 128
scene.cycles.sampling_pattern = 'TABULATED_SOBOL'
scene.cycles.use_adaptive_sampling = False
scene.cycles.use_light_tree = False
scene.cycles.blur_glossy = 0.0
scene.cycles.sample_clamp_indirect = 0.0
scene.view_settings.view_transform = 'Standard'
bpy.context.view_layer.update()

# ---- added for rendering (the .blend has no active camera and no usable light): camera, sun
cam_auto = bpy.data.cameras.new('AutoCamera')
cam_auto.lens = 50.0
cam_auto.sensor_width = 36.0
cam_auto.clip_end = 1000.0
ob_auto_camera = bpy.data.objects.new('AutoCamera', cam_auto)
scene.collection.objects.link(ob_auto_camera)
ob_auto_camera.location = (8.15384, -9.73296, 7.17664)
ob_auto_camera.rotation_euler = (1.09748, -7.21219e-08, 0.694738)
scene.camera = ob_auto_camera
light_auto_sun = bpy.data.lights.new('AutoSun', 'SUN')
light_auto_sun.energy = 3.0
light_auto_sun.angle = 0.0523599
ob_auto_sun = bpy.data.objects.new('AutoSun', light_auto_sun)
scene.collection.objects.link(ob_auto_sun)
ob_auto_sun.rotation_euler = (0.872665, 0.174533, 0.523599)
bpy.context.view_layer.update()
